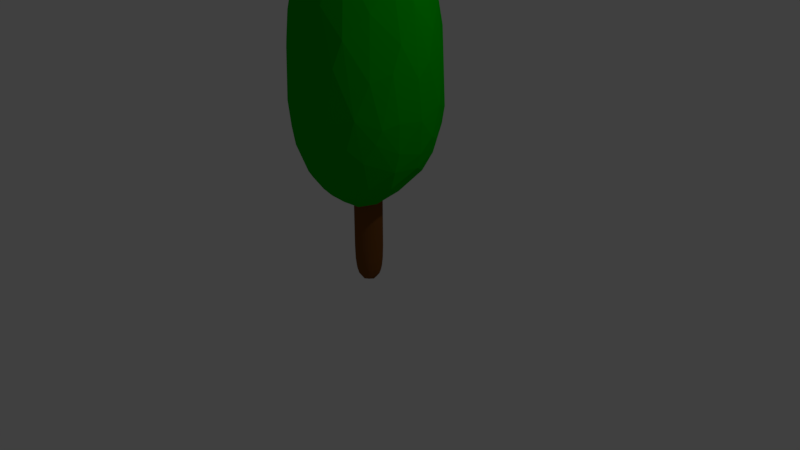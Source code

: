 # Source: Tree.blend  (saved by Blender 2.79.0; exported with 4.5.12 LTS)
import bpy
from mathutils import Matrix  # noqa: F401  (used for matrix-valued properties, if any)

bpy.ops.wm.read_factory_settings(use_empty=True)
scene = bpy.context.scene
scene.name = 'Scene'

# ---- collections
col_collection_1 = bpy.data.collections.new('Collection 1'); scene.collection.children.link(col_collection_1)

# ---- materials (node trees are filled in below, after node groups)
mat_leafs = bpy.data.materials.new('Leafs')
mat_leafs.alpha_threshold = 0.0
mat_leafs.use_transparent_shadow = False
mat_leafs.diffuse_color = (0.0, 0.4109, 0.0007653, 1.0)
mat_leafs.roughness = 0.5
mat_trunk = bpy.data.materials.new('Trunk')
mat_trunk.alpha_threshold = 0.0
mat_trunk.use_transparent_shadow = False
mat_trunk.diffuse_color = (0.196, 0.07037, 0.01377, 1.0)
mat_trunk.roughness = 0.5

# ---- material node trees

# ---- world
world_world = bpy.data.worlds.new('World'); scene.world = world_world
world_world.color = (0.05088, 0.05088, 0.05088)
world_world.use_sun_shadow = False
world_world.sun_shadow_jitter_overblur = 0.0
world_world.cycles.sampling_method = 'MANUAL'

# ---- cameras
cam_camera = bpy.data.cameras.new('Camera')
cam_camera.clip_end = 100.0
cam_camera.lens = 35.0
cam_camera.sensor_width = 32.0
cam_camera.sensor_height = 18.0
cam_camera.ortho_scale = 7.314
cam_camera.dof.focus_distance = 0.0
cam_camera.dof.aperture_fstop = 128.0

# ---- lights
light_lamp = bpy.data.lights.new('Lamp', 'POINT')
light_lamp.transmission_factor = 0.0
light_lamp.cutoff_distance = 30.0
light_lamp.energy = 100.0
light_lamp.shadow_buffer_clip_start = 1.001
light_lamp.shadow_soft_size = 0.1
light_lamp.shadow_maximum_resolution = 0.006
light_lamp.use_absolute_resolution = True

# ---- meshes
me_icosphere = bpy.data.meshes.new('Icosphere')
me_icosphere.from_pydata([(0.0, 0.0, -1.269), (0.7236, -0.5257, -0.4891), (-0.2764, -0.8506, -0.4891), (-0.8944, 0.0, -0.4891), (-0.2764, 0.8506, -0.4472), (0.7236, 0.5257, -0.4472), (0.2764, -0.8506, 1.586), (-0.7236, -0.5257, 1.586), (-0.7236, 0.5257, 1.586), (0.2764, 0.8506, 1.586), (0.8944, 0.0, 1.586), (0.0, 0.0, 3.777), (-0.1625, -0.5, -1.058), (0.4253, -0.309, -1.058), (0.2629, -0.809, -0.5999), (0.8506, 0.0, -0.5999), (0.4253, 0.309, -0.8507), (-0.5257, 0.0, -1.058), (-0.6882, -0.5, -0.5999), (-0.1625, 0.5, -0.8507), (-0.6882, 0.5, -0.5257), (0.2629, 0.809, -0.5257), (0.9511, -0.309, 0.3281), (0.9511, 0.309, 0.3281), (0.0, -1.0, 0.3281), (0.5878, -0.809, 0.3281), (-0.9511, -0.309, 0.3281), (-0.5878, -0.809, 0.3281), (-0.5878, 0.809, 0.3281), (-0.9511, 0.309, 0.3281), (0.5878, 0.809, 0.3281), (0.0, 1.0, 0.3281), (0.6882, -0.5, 1.547), (-0.2629, -0.809, 1.547), (-0.8506, 0.0, 1.547), (-0.2629, 0.809, 1.547), (0.6882, 0.5, 1.547), (0.1625, -0.5, 2.817), (0.5257, 0.0, 2.817), (-0.4253, -0.309, 2.817), (-0.4253, 0.309, 2.817), (0.1625, 0.5, 2.817)], [], [(0, 13, 12), (1, 13, 15), (0, 12, 17), (0, 17, 19), (0, 19, 16), (1, 15, 22), (2, 14, 24), (3, 18, 26), (4, 20, 28), (5, 21, 30), (1, 22, 25), (2, 24, 27), (3, 26, 29), (4, 28, 31), (5, 30, 23), (6, 32, 37), (7, 33, 39), (8, 34, 40), (9, 35, 41), (10, 36, 38), (38, 41, 11), (38, 36, 41), (36, 9, 41), (41, 40, 11), (41, 35, 40), (35, 8, 40), (40, 39, 11), (40, 34, 39), (34, 7, 39), (39, 37, 11), (39, 33, 37), (33, 6, 37), (37, 38, 11), (37, 32, 38), (32, 10, 38), (23, 36, 10), (23, 30, 36), (30, 9, 36), (31, 35, 9), (31, 28, 35), (28, 8, 35), (29, 34, 8), (29, 26, 34), (26, 7, 34), (27, 33, 7), (27, 24, 33), (24, 6, 33), (25, 32, 6), (25, 22, 32), (22, 10, 32), (30, 31, 9), (30, 21, 31), (21, 4, 31), (28, 29, 8), (28, 20, 29), (20, 3, 29), (26, 27, 7), (26, 18, 27), (18, 2, 27), (24, 25, 6), (24, 14, 25), (14, 1, 25), (22, 23, 10), (22, 15, 23), (15, 5, 23), (16, 21, 5), (16, 19, 21), (19, 4, 21), (19, 20, 4), (19, 17, 20), (17, 3, 20), (17, 18, 3), (17, 12, 18), (12, 2, 18), (15, 16, 5), (15, 13, 16), (13, 0, 16), (12, 14, 2), (12, 13, 14), (13, 1, 14)])
me_icosphere.materials.append(mat_leafs)
me_icosphere.use_remesh_preserve_volume = False
me_icosphere.use_remesh_preserve_attributes = False
me_icosphere.use_mirror_vertex_groups = False
me_icosphere.update()
me_cylinder_001 = bpy.data.meshes.new('Cylinder.001')
me_cylinder_001.from_pydata([(0.0, 1.0, -1.0), (0.0, 1.0, 1.0), (0.7071, 0.7071, -1.0), (0.7071, 0.7071, 1.0), (1.0, -4.371e-08, -1.0), (1.0, -4.371e-08, 1.0), (0.7071, -0.7071, -1.0), (0.7071, -0.7071, 1.0), (-8.742e-08, -1.0, -1.0), (-8.742e-08, -1.0, 1.0), (-0.7071, -0.7071, -1.0), (-0.7071, -0.7071, 1.0), (-1.0, 1.192e-08, -1.0), (-1.0, 1.192e-08, 1.0), (-0.7071, 0.7071, -1.0), (-0.7071, 0.7071, 1.0), (0.0, 1.0, -0.3333), (0.0, 1.0, 0.3333), (0.7071, 0.7071, 0.3333), (0.7071, 0.7071, -0.3333), (1.0, -4.371e-08, 0.3333), (1.0, -4.371e-08, -0.3333), (0.7071, -0.7071, 0.3333), (0.7071, -0.7071, -0.3333), (-8.742e-08, -1.0, 0.3333), (-8.742e-08, -1.0, -0.3333), (-0.7071, -0.7071, 0.3333), (-0.7071, -0.7071, -0.3333), (-1.0, 1.192e-08, 0.3333), (-1.0, 1.192e-08, -0.3333), (-0.7071, 0.7071, 0.3333), (-0.7071, 0.7071, -0.3333)], [], [(17, 1, 3, 18), (18, 3, 5, 20), (20, 5, 7, 22), (22, 7, 9, 24), (24, 9, 11, 26), (26, 11, 13, 28), (3, 1, 15, 13, 11, 9, 7, 5), (28, 13, 15, 30), (30, 15, 1, 17), (0, 2, 4, 6, 8, 10, 12, 14), (14, 31, 16, 0), (31, 30, 17, 16), (12, 29, 31, 14), (29, 28, 30, 31), (10, 27, 29, 12), (27, 26, 28, 29), (8, 25, 27, 10), (25, 24, 26, 27), (6, 23, 25, 8), (23, 22, 24, 25), (4, 21, 23, 6), (21, 20, 22, 23), (2, 19, 21, 4), (19, 18, 20, 21), (0, 16, 19, 2), (16, 17, 18, 19)])
me_cylinder_001.materials.append(mat_trunk)
me_cylinder_001.use_remesh_preserve_volume = False
me_cylinder_001.use_remesh_preserve_attributes = False
me_cylinder_001.use_mirror_vertex_groups = False
me_cylinder_001.update()

# ---- objects
ob_leafs = bpy.data.objects.new('Leafs', me_icosphere)
ob_trunk = bpy.data.objects.new('Trunk', me_cylinder_001)
ob_lamp = bpy.data.objects.new('Lamp', light_lamp)
ob_camera = bpy.data.objects.new('Camera', cam_camera)

# ---- transforms, parenting, visibility, modifiers, constraints
ob_leafs.location = (0.0, 0.0, 1.9)
ob_leafs.lineart.crease_threshold = 0.0
_m = ob_leafs.modifiers.new('Subsurf', 'SUBSURF')
_m.uv_smooth = 'PRESERVE_CORNERS'
_m.quality = 2
_m.show_only_control_edges = False
_m = ob_leafs.modifiers.new('Decimate', 'DECIMATE')
_m.ratio = 0.2
_m.iterations = 4
ob_trunk.location = (0.0, 0.0, 0.6)
ob_trunk.scale = (0.2, 0.2, 1.0)
ob_trunk.lineart.crease_threshold = 0.0
_m = ob_trunk.modifiers.new('Subsurf', 'SUBSURF')
_m.uv_smooth = 'PRESERVE_CORNERS'
_m.quality = 2
_m.show_only_control_edges = False
_m = ob_trunk.modifiers.new('Decimate', 'DECIMATE')
_m.ratio = 0.5
_m.iterations = 1
ob_lamp.location = (4.076, 1.005, 5.904)
ob_lamp.rotation_euler = (0.6503, 0.05522, 1.866)
ob_lamp.lock_rotations_4d = False
ob_lamp.empty_display_type = 'ARROWS'
ob_lamp.color = (0.0, 0.0, 0.0, 0.0)
ob_lamp.lineart.crease_threshold = 0.0
ob_camera.location = (7.481, -6.508, 5.344)
ob_camera.rotation_euler = (1.109, 0.0, 0.8149)
ob_camera.lock_rotations_4d = False
ob_camera.empty_display_type = 'ARROWS'
ob_camera.color = (0.0, 0.0, 0.0, 0.0)
ob_camera.display_type = 'WIRE'
ob_camera.lineart.crease_threshold = 0.0

# ---- collection membership
col_collection_1.objects.link(ob_leafs)
col_collection_1.objects.link(ob_trunk)
col_collection_1.objects.link(ob_lamp)
col_collection_1.objects.link(ob_camera)

# ---- scene / render settings (as saved in the file)
scene.camera = ob_camera
scene.frame_start = 1; scene.frame_end = 250; scene.frame_set(1)
scene.render.engine = 'BLENDER_EEVEE_NEXT'
scene.render.resolution_percentage = 50
scene.render.dither_intensity = 0.0
scene.cycles.use_denoising = False
scene.cycles.samples = 128
scene.cycles.sampling_pattern = 'TABULATED_SOBOL'
scene.cycles.use_adaptive_sampling = False
scene.cycles.use_light_tree = False
scene.cycles.blur_glossy = 0.0
scene.cycles.sample_clamp_indirect = 0.0
scene.view_settings.view_transform = 'Standard'
bpy.context.view_layer.update()
